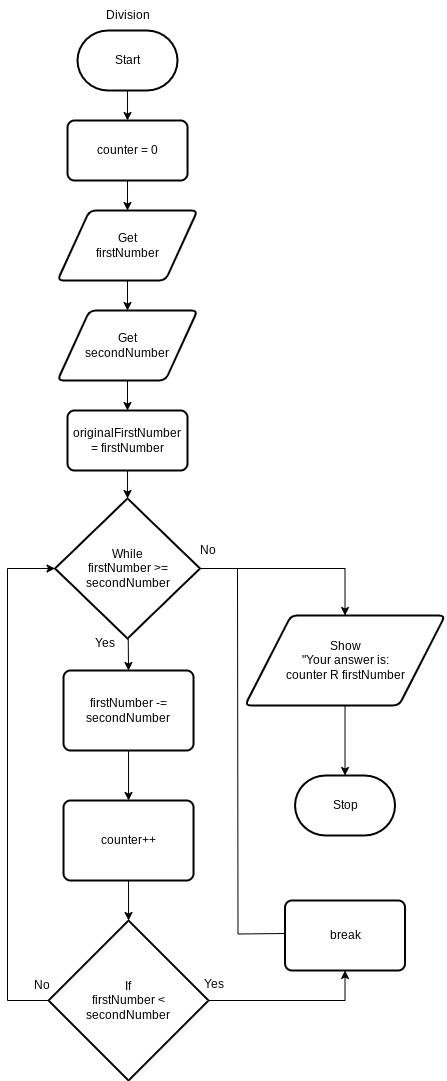

The diagram above was exported from draw.io. Its source (the exported page's mxGraphModel, read from the mxfile embedded in the PNG):
<mxGraphModel dx="1086" dy="706" grid="1" gridSize="10" guides="1" tooltips="1" connect="1" arrows="1" fold="1" page="1" pageScale="1" pageWidth="850" pageHeight="1100" math="0" shadow="0">
  <root>
    <mxCell id="0" />
    <mxCell id="1" parent="0" />
    <mxCell id="13" style="edgeStyle=none;html=1;entryX=0.5;entryY=0;entryDx=0;entryDy=0;" parent="1" source="2" target="5" edge="1">
      <mxGeometry relative="1" as="geometry" />
    </mxCell>
    <mxCell id="2" value="Start" style="strokeWidth=2;html=1;shape=mxgraph.flowchart.terminator;whiteSpace=wrap;" parent="1" vertex="1">
      <mxGeometry x="80" y="30" width="100" height="60" as="geometry" />
    </mxCell>
    <mxCell id="4" value="Division" style="text;html=1;align=center;verticalAlign=middle;resizable=0;points=[];autosize=1;strokeColor=none;fillColor=none;" parent="1" vertex="1">
      <mxGeometry x="95" width="70" height="30" as="geometry" />
    </mxCell>
    <mxCell id="14" style="edgeStyle=none;html=1;entryX=0.5;entryY=0;entryDx=0;entryDy=0;" parent="1" source="5" target="6" edge="1">
      <mxGeometry relative="1" as="geometry" />
    </mxCell>
    <mxCell id="5" value="counter = 0" style="rounded=1;whiteSpace=wrap;html=1;absoluteArcSize=1;arcSize=14;strokeWidth=2;" parent="1" vertex="1">
      <mxGeometry x="70.03" y="120" width="120" height="60" as="geometry" />
    </mxCell>
    <mxCell id="15" style="edgeStyle=none;html=1;entryX=0.5;entryY=0;entryDx=0;entryDy=0;" parent="1" source="6" target="7" edge="1">
      <mxGeometry relative="1" as="geometry" />
    </mxCell>
    <mxCell id="6" value="Get&lt;div&gt;firstNumber&lt;/div&gt;" style="shape=parallelogram;html=1;strokeWidth=2;perimeter=parallelogramPerimeter;whiteSpace=wrap;rounded=1;arcSize=12;size=0.23;" parent="1" vertex="1">
      <mxGeometry x="60" y="210" width="140" height="70" as="geometry" />
    </mxCell>
    <mxCell id="38" style="edgeStyle=none;html=1;entryX=0.5;entryY=0;entryDx=0;entryDy=0;" parent="1" source="7" target="37" edge="1">
      <mxGeometry relative="1" as="geometry" />
    </mxCell>
    <mxCell id="7" value="Get&lt;div&gt;secondNumber&lt;/div&gt;" style="shape=parallelogram;html=1;strokeWidth=2;perimeter=parallelogramPerimeter;whiteSpace=wrap;rounded=1;arcSize=12;size=0.23;" parent="1" vertex="1">
      <mxGeometry x="60" y="310" width="140" height="70" as="geometry" />
    </mxCell>
    <mxCell id="28" style="edgeStyle=none;html=1;entryX=0.5;entryY=0;entryDx=0;entryDy=0;" parent="1" source="8" target="24" edge="1">
      <mxGeometry relative="1" as="geometry">
        <mxPoint x="130.02999999999997" y="685" as="targetPoint" />
      </mxGeometry>
    </mxCell>
    <mxCell id="34" style="edgeStyle=orthogonalEdgeStyle;html=1;entryX=0.5;entryY=0;entryDx=0;entryDy=0;rounded=0;curved=0;" parent="1" source="8" target="11" edge="1">
      <mxGeometry relative="1" as="geometry" />
    </mxCell>
    <mxCell id="8" value="While&lt;div&gt;firstNumber &amp;gt;=&lt;/div&gt;&lt;div&gt;secondNumber&lt;/div&gt;" style="strokeWidth=2;html=1;shape=mxgraph.flowchart.decision;whiteSpace=wrap;" parent="1" vertex="1">
      <mxGeometry x="57.52999999999999" y="498" width="145" height="140" as="geometry" />
    </mxCell>
    <mxCell id="11" value="Show&lt;div&gt;&quot;Your answer is:&lt;/div&gt;&lt;div&gt;counter R firstNumber&lt;/div&gt;" style="shape=parallelogram;html=1;strokeWidth=2;perimeter=parallelogramPerimeter;whiteSpace=wrap;rounded=1;arcSize=12;size=0.23;" parent="1" vertex="1">
      <mxGeometry x="247.52999999999997" y="615" width="200" height="90" as="geometry" />
    </mxCell>
    <mxCell id="12" value="Stop" style="strokeWidth=2;html=1;shape=mxgraph.flowchart.terminator;whiteSpace=wrap;" parent="1" vertex="1">
      <mxGeometry x="297.53" y="775" width="100" height="60" as="geometry" />
    </mxCell>
    <mxCell id="21" style="edgeStyle=none;html=1;entryX=0.5;entryY=0;entryDx=0;entryDy=0;entryPerimeter=0;" parent="1" source="11" target="12" edge="1">
      <mxGeometry relative="1" as="geometry" />
    </mxCell>
    <mxCell id="22" value="Yes" style="text;html=1;align=center;verticalAlign=middle;resizable=0;points=[];autosize=1;strokeColor=none;fillColor=none;" parent="1" vertex="1">
      <mxGeometry x="87.02999999999999" y="628" width="40" height="30" as="geometry" />
    </mxCell>
    <mxCell id="23" value="No" style="text;html=1;align=center;verticalAlign=middle;resizable=0;points=[];autosize=1;strokeColor=none;fillColor=none;" parent="1" vertex="1">
      <mxGeometry x="190.02999999999997" y="535" width="40" height="30" as="geometry" />
    </mxCell>
    <mxCell id="29" style="edgeStyle=none;html=1;entryX=0.5;entryY=0;entryDx=0;entryDy=0;" parent="1" source="24" target="25" edge="1">
      <mxGeometry relative="1" as="geometry" />
    </mxCell>
    <mxCell id="24" value="firstNumber -= secondNumber" style="rounded=1;whiteSpace=wrap;html=1;absoluteArcSize=1;arcSize=14;strokeWidth=2;" parent="1" vertex="1">
      <mxGeometry x="66.02999999999999" y="670" width="130" height="80" as="geometry" />
    </mxCell>
    <mxCell id="25" value="counter++" style="rounded=1;whiteSpace=wrap;html=1;absoluteArcSize=1;arcSize=14;strokeWidth=2;" parent="1" vertex="1">
      <mxGeometry x="66.02999999999999" y="800" width="130" height="80" as="geometry" />
    </mxCell>
    <mxCell id="32" style="edgeStyle=orthogonalEdgeStyle;html=1;entryX=0.5;entryY=1;entryDx=0;entryDy=0;rounded=0;curved=0;" parent="1" source="26" target="27" edge="1">
      <mxGeometry relative="1" as="geometry" />
    </mxCell>
    <mxCell id="26" value="If&lt;div&gt;firstNumber &amp;lt;&lt;/div&gt;&lt;div&gt;secondNumber&lt;/div&gt;" style="strokeWidth=2;html=1;shape=mxgraph.flowchart.decision;whiteSpace=wrap;" parent="1" vertex="1">
      <mxGeometry x="51.02999999999999" y="920" width="160" height="160" as="geometry" />
    </mxCell>
    <mxCell id="27" value="break" style="rounded=1;whiteSpace=wrap;html=1;absoluteArcSize=1;arcSize=14;strokeWidth=2;" parent="1" vertex="1">
      <mxGeometry x="287.53" y="900" width="120" height="70" as="geometry" />
    </mxCell>
    <mxCell id="30" style="edgeStyle=none;html=1;entryX=0.5;entryY=0;entryDx=0;entryDy=0;entryPerimeter=0;" parent="1" source="25" target="26" edge="1">
      <mxGeometry relative="1" as="geometry" />
    </mxCell>
    <mxCell id="31" style="edgeStyle=orthogonalEdgeStyle;html=1;entryX=0;entryY=0.5;entryDx=0;entryDy=0;entryPerimeter=0;rounded=0;curved=0;exitX=0.708;exitY=1;exitDx=0;exitDy=0;exitPerimeter=0;" parent="1" source="36" target="8" edge="1">
      <mxGeometry relative="1" as="geometry">
        <Array as="points">
          <mxPoint x="10" y="1000" />
          <mxPoint x="10" y="568" />
        </Array>
      </mxGeometry>
    </mxCell>
    <mxCell id="33" style="edgeStyle=orthogonalEdgeStyle;html=1;rounded=0;curved=0;endArrow=none;endFill=0;" parent="1" edge="1">
      <mxGeometry relative="1" as="geometry">
        <mxPoint x="287.53" y="933" as="sourcePoint" />
        <mxPoint x="240" y="568" as="targetPoint" />
      </mxGeometry>
    </mxCell>
    <mxCell id="35" value="Yes" style="text;html=1;align=center;verticalAlign=middle;resizable=0;points=[];autosize=1;strokeColor=none;fillColor=none;" parent="1" vertex="1">
      <mxGeometry x="196.02999999999997" y="969" width="40" height="30" as="geometry" />
    </mxCell>
    <mxCell id="36" value="No" style="text;html=1;align=center;verticalAlign=middle;resizable=0;points=[];autosize=1;strokeColor=none;fillColor=none;" parent="1" vertex="1">
      <mxGeometry x="24.029999999999987" y="970" width="40" height="30" as="geometry" />
    </mxCell>
    <mxCell id="37" value="originalFirstNumber&lt;div&gt;= firstNumber&lt;/div&gt;" style="rounded=1;whiteSpace=wrap;html=1;absoluteArcSize=1;arcSize=14;strokeWidth=2;" parent="1" vertex="1">
      <mxGeometry x="70" y="410" width="120" height="60" as="geometry" />
    </mxCell>
    <mxCell id="39" style="edgeStyle=none;html=1;entryX=0.5;entryY=0;entryDx=0;entryDy=0;entryPerimeter=0;" parent="1" source="37" target="8" edge="1">
      <mxGeometry relative="1" as="geometry" />
    </mxCell>
  </root>
</mxGraphModel>